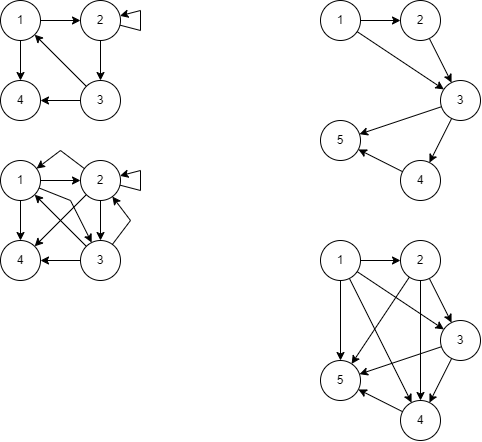

The diagram above was exported from draw.io. Its source (the exported page's mxGraphModel, read from the mxfile embedded in the PNG):
<mxGraphModel dx="913" dy="484" grid="1" gridSize="10" guides="1" tooltips="1" connect="1" arrows="1" fold="1" page="1" pageScale="1" pageWidth="827" pageHeight="1169" math="0" shadow="0">
  <root>
    <mxCell id="0" />
    <mxCell id="1" parent="0" />
    <mxCell id="MR89OZJ_qYjQ4y39Glq6-5" value="" style="edgeStyle=orthogonalEdgeStyle;rounded=0;orthogonalLoop=1;jettySize=auto;html=1;" edge="1" parent="1" source="MR89OZJ_qYjQ4y39Glq6-1" target="MR89OZJ_qYjQ4y39Glq6-2">
      <mxGeometry relative="1" as="geometry" />
    </mxCell>
    <mxCell id="MR89OZJ_qYjQ4y39Glq6-8" value="" style="edgeStyle=orthogonalEdgeStyle;rounded=0;orthogonalLoop=1;jettySize=auto;html=1;" edge="1" parent="1" source="MR89OZJ_qYjQ4y39Glq6-1" target="MR89OZJ_qYjQ4y39Glq6-3">
      <mxGeometry relative="1" as="geometry" />
    </mxCell>
    <mxCell id="MR89OZJ_qYjQ4y39Glq6-1" value="1" style="ellipse;whiteSpace=wrap;html=1;aspect=fixed;" vertex="1" parent="1">
      <mxGeometry x="200" y="160" width="40" height="40" as="geometry" />
    </mxCell>
    <mxCell id="MR89OZJ_qYjQ4y39Glq6-6" value="" style="edgeStyle=orthogonalEdgeStyle;rounded=0;orthogonalLoop=1;jettySize=auto;html=1;" edge="1" parent="1" source="MR89OZJ_qYjQ4y39Glq6-2" target="MR89OZJ_qYjQ4y39Glq6-4">
      <mxGeometry relative="1" as="geometry" />
    </mxCell>
    <mxCell id="MR89OZJ_qYjQ4y39Glq6-2" value="2" style="ellipse;whiteSpace=wrap;html=1;aspect=fixed;" vertex="1" parent="1">
      <mxGeometry x="280" y="160" width="40" height="40" as="geometry" />
    </mxCell>
    <mxCell id="MR89OZJ_qYjQ4y39Glq6-3" value="4" style="ellipse;whiteSpace=wrap;html=1;aspect=fixed;" vertex="1" parent="1">
      <mxGeometry x="200" y="240" width="40" height="40" as="geometry" />
    </mxCell>
    <mxCell id="MR89OZJ_qYjQ4y39Glq6-7" value="" style="edgeStyle=orthogonalEdgeStyle;rounded=0;orthogonalLoop=1;jettySize=auto;html=1;" edge="1" parent="1" source="MR89OZJ_qYjQ4y39Glq6-4" target="MR89OZJ_qYjQ4y39Glq6-3">
      <mxGeometry relative="1" as="geometry" />
    </mxCell>
    <mxCell id="MR89OZJ_qYjQ4y39Glq6-4" value="3" style="ellipse;whiteSpace=wrap;html=1;aspect=fixed;" vertex="1" parent="1">
      <mxGeometry x="280" y="240" width="40" height="40" as="geometry" />
    </mxCell>
    <mxCell id="MR89OZJ_qYjQ4y39Glq6-10" value="" style="endArrow=classic;html=1;rounded=0;startArrow=none;startFill=0;endFill=1;" edge="1" parent="1" source="MR89OZJ_qYjQ4y39Glq6-4" target="MR89OZJ_qYjQ4y39Glq6-1">
      <mxGeometry width="50" height="50" relative="1" as="geometry">
        <mxPoint x="390" y="320" as="sourcePoint" />
        <mxPoint x="440" y="270" as="targetPoint" />
      </mxGeometry>
    </mxCell>
    <mxCell id="MR89OZJ_qYjQ4y39Glq6-11" value="" style="endArrow=none;html=1;rounded=0;startArrow=classic;startFill=1;" edge="1" parent="1" source="MR89OZJ_qYjQ4y39Glq6-2" target="MR89OZJ_qYjQ4y39Glq6-2">
      <mxGeometry width="50" height="50" relative="1" as="geometry">
        <mxPoint x="390" y="320" as="sourcePoint" />
        <mxPoint x="440" y="270" as="targetPoint" />
      </mxGeometry>
    </mxCell>
    <mxCell id="MR89OZJ_qYjQ4y39Glq6-13" value="" style="edgeStyle=orthogonalEdgeStyle;rounded=0;orthogonalLoop=1;jettySize=auto;html=1;" edge="1" parent="1" source="MR89OZJ_qYjQ4y39Glq6-14" target="MR89OZJ_qYjQ4y39Glq6-17">
      <mxGeometry relative="1" as="geometry" />
    </mxCell>
    <mxCell id="MR89OZJ_qYjQ4y39Glq6-14" value="1" style="ellipse;whiteSpace=wrap;html=1;aspect=fixed;" vertex="1" parent="1">
      <mxGeometry x="200" y="320" width="40" height="40" as="geometry" />
    </mxCell>
    <mxCell id="MR89OZJ_qYjQ4y39Glq6-16" value="2" style="ellipse;whiteSpace=wrap;html=1;aspect=fixed;" vertex="1" parent="1">
      <mxGeometry x="280" y="320" width="40" height="40" as="geometry" />
    </mxCell>
    <mxCell id="MR89OZJ_qYjQ4y39Glq6-17" value="4" style="ellipse;whiteSpace=wrap;html=1;aspect=fixed;" vertex="1" parent="1">
      <mxGeometry x="200" y="400" width="40" height="40" as="geometry" />
    </mxCell>
    <mxCell id="MR89OZJ_qYjQ4y39Glq6-18" value="" style="edgeStyle=orthogonalEdgeStyle;rounded=0;orthogonalLoop=1;jettySize=auto;html=1;" edge="1" parent="1" source="MR89OZJ_qYjQ4y39Glq6-19" target="MR89OZJ_qYjQ4y39Glq6-17">
      <mxGeometry relative="1" as="geometry" />
    </mxCell>
    <mxCell id="MR89OZJ_qYjQ4y39Glq6-19" value="3" style="ellipse;whiteSpace=wrap;html=1;aspect=fixed;" vertex="1" parent="1">
      <mxGeometry x="280" y="400" width="40" height="40" as="geometry" />
    </mxCell>
    <mxCell id="MR89OZJ_qYjQ4y39Glq6-20" value="" style="endArrow=classic;html=1;rounded=0;startArrow=none;startFill=0;endFill=1;" edge="1" parent="1" source="MR89OZJ_qYjQ4y39Glq6-19" target="MR89OZJ_qYjQ4y39Glq6-14">
      <mxGeometry width="50" height="50" relative="1" as="geometry">
        <mxPoint x="390" y="480" as="sourcePoint" />
        <mxPoint x="440" y="430" as="targetPoint" />
        <Array as="points" />
      </mxGeometry>
    </mxCell>
    <mxCell id="MR89OZJ_qYjQ4y39Glq6-21" value="" style="endArrow=none;html=1;rounded=0;startArrow=classic;startFill=1;" edge="1" parent="1" source="MR89OZJ_qYjQ4y39Glq6-16" target="MR89OZJ_qYjQ4y39Glq6-16">
      <mxGeometry width="50" height="50" relative="1" as="geometry">
        <mxPoint x="390" y="480" as="sourcePoint" />
        <mxPoint x="440" y="430" as="targetPoint" />
      </mxGeometry>
    </mxCell>
    <mxCell id="MR89OZJ_qYjQ4y39Glq6-22" value="" style="endArrow=classic;html=1;rounded=0;" edge="1" parent="1" source="MR89OZJ_qYjQ4y39Glq6-14" target="MR89OZJ_qYjQ4y39Glq6-19">
      <mxGeometry width="50" height="50" relative="1" as="geometry">
        <mxPoint x="320" y="430" as="sourcePoint" />
        <mxPoint x="370" y="380" as="targetPoint" />
        <Array as="points">
          <mxPoint x="270" y="360" />
        </Array>
      </mxGeometry>
    </mxCell>
    <mxCell id="MR89OZJ_qYjQ4y39Glq6-23" value="" style="endArrow=classic;html=1;rounded=0;" edge="1" parent="1" source="MR89OZJ_qYjQ4y39Glq6-16" target="MR89OZJ_qYjQ4y39Glq6-14">
      <mxGeometry width="50" height="50" relative="1" as="geometry">
        <mxPoint x="320" y="430" as="sourcePoint" />
        <mxPoint x="370" y="380" as="targetPoint" />
        <Array as="points">
          <mxPoint x="260" y="310" />
        </Array>
      </mxGeometry>
    </mxCell>
    <mxCell id="MR89OZJ_qYjQ4y39Glq6-25" value="" style="endArrow=classic;html=1;rounded=0;" edge="1" parent="1" source="MR89OZJ_qYjQ4y39Glq6-14" target="MR89OZJ_qYjQ4y39Glq6-16">
      <mxGeometry width="50" height="50" relative="1" as="geometry">
        <mxPoint x="240" y="370" as="sourcePoint" />
        <mxPoint x="290" y="320" as="targetPoint" />
        <Array as="points" />
      </mxGeometry>
    </mxCell>
    <mxCell id="MR89OZJ_qYjQ4y39Glq6-26" value="" style="endArrow=classic;html=1;rounded=0;" edge="1" parent="1" source="MR89OZJ_qYjQ4y39Glq6-16" target="MR89OZJ_qYjQ4y39Glq6-17">
      <mxGeometry width="50" height="50" relative="1" as="geometry">
        <mxPoint x="250" y="420" as="sourcePoint" />
        <mxPoint x="300" y="370" as="targetPoint" />
      </mxGeometry>
    </mxCell>
    <mxCell id="MR89OZJ_qYjQ4y39Glq6-27" value="" style="endArrow=classic;html=1;rounded=0;" edge="1" parent="1" source="MR89OZJ_qYjQ4y39Glq6-19" target="MR89OZJ_qYjQ4y39Glq6-16">
      <mxGeometry width="50" height="50" relative="1" as="geometry">
        <mxPoint x="260" y="390" as="sourcePoint" />
        <mxPoint x="310" y="340" as="targetPoint" />
        <Array as="points">
          <mxPoint x="330" y="380" />
        </Array>
      </mxGeometry>
    </mxCell>
    <mxCell id="MR89OZJ_qYjQ4y39Glq6-28" value="" style="endArrow=classic;html=1;rounded=0;" edge="1" parent="1" source="MR89OZJ_qYjQ4y39Glq6-16" target="MR89OZJ_qYjQ4y39Glq6-19">
      <mxGeometry width="50" height="50" relative="1" as="geometry">
        <mxPoint x="260" y="390" as="sourcePoint" />
        <mxPoint x="310" y="340" as="targetPoint" />
        <Array as="points" />
      </mxGeometry>
    </mxCell>
    <mxCell id="MR89OZJ_qYjQ4y39Glq6-31" value="1" style="ellipse;whiteSpace=wrap;html=1;aspect=fixed;" vertex="1" parent="1">
      <mxGeometry x="520" y="160" width="40" height="40" as="geometry" />
    </mxCell>
    <mxCell id="MR89OZJ_qYjQ4y39Glq6-33" value="2" style="ellipse;whiteSpace=wrap;html=1;aspect=fixed;" vertex="1" parent="1">
      <mxGeometry x="600" y="160" width="40" height="40" as="geometry" />
    </mxCell>
    <mxCell id="MR89OZJ_qYjQ4y39Glq6-34" value="5" style="ellipse;whiteSpace=wrap;html=1;aspect=fixed;" vertex="1" parent="1">
      <mxGeometry x="520" y="280" width="40" height="40" as="geometry" />
    </mxCell>
    <mxCell id="MR89OZJ_qYjQ4y39Glq6-36" value="3" style="ellipse;whiteSpace=wrap;html=1;aspect=fixed;" vertex="1" parent="1">
      <mxGeometry x="640" y="240" width="40" height="40" as="geometry" />
    </mxCell>
    <mxCell id="MR89OZJ_qYjQ4y39Glq6-39" value="4" style="ellipse;whiteSpace=wrap;html=1;aspect=fixed;" vertex="1" parent="1">
      <mxGeometry x="600" y="320" width="40" height="40" as="geometry" />
    </mxCell>
    <mxCell id="MR89OZJ_qYjQ4y39Glq6-41" value="" style="endArrow=classic;html=1;rounded=0;" edge="1" parent="1" source="MR89OZJ_qYjQ4y39Glq6-31" target="MR89OZJ_qYjQ4y39Glq6-33">
      <mxGeometry width="50" height="50" relative="1" as="geometry">
        <mxPoint x="440" y="310" as="sourcePoint" />
        <mxPoint x="490" y="260" as="targetPoint" />
      </mxGeometry>
    </mxCell>
    <mxCell id="MR89OZJ_qYjQ4y39Glq6-42" value="" style="endArrow=classic;html=1;rounded=0;" edge="1" parent="1" source="MR89OZJ_qYjQ4y39Glq6-33" target="MR89OZJ_qYjQ4y39Glq6-36">
      <mxGeometry width="50" height="50" relative="1" as="geometry">
        <mxPoint x="570" y="190" as="sourcePoint" />
        <mxPoint x="610" y="190" as="targetPoint" />
      </mxGeometry>
    </mxCell>
    <mxCell id="MR89OZJ_qYjQ4y39Glq6-43" value="" style="endArrow=classic;html=1;rounded=0;" edge="1" parent="1" source="MR89OZJ_qYjQ4y39Glq6-31" target="MR89OZJ_qYjQ4y39Glq6-36">
      <mxGeometry width="50" height="50" relative="1" as="geometry">
        <mxPoint x="580" y="200" as="sourcePoint" />
        <mxPoint x="620" y="200" as="targetPoint" />
      </mxGeometry>
    </mxCell>
    <mxCell id="MR89OZJ_qYjQ4y39Glq6-44" value="" style="endArrow=classic;html=1;rounded=0;" edge="1" parent="1" source="MR89OZJ_qYjQ4y39Glq6-36" target="MR89OZJ_qYjQ4y39Glq6-34">
      <mxGeometry width="50" height="50" relative="1" as="geometry">
        <mxPoint x="590" y="210" as="sourcePoint" />
        <mxPoint x="630" y="210" as="targetPoint" />
      </mxGeometry>
    </mxCell>
    <mxCell id="MR89OZJ_qYjQ4y39Glq6-45" value="" style="endArrow=classic;html=1;rounded=0;" edge="1" parent="1" source="MR89OZJ_qYjQ4y39Glq6-39" target="MR89OZJ_qYjQ4y39Glq6-34">
      <mxGeometry width="50" height="50" relative="1" as="geometry">
        <mxPoint x="600" y="220" as="sourcePoint" />
        <mxPoint x="640" y="220" as="targetPoint" />
      </mxGeometry>
    </mxCell>
    <mxCell id="MR89OZJ_qYjQ4y39Glq6-46" value="" style="endArrow=classic;html=1;rounded=0;" edge="1" parent="1" source="MR89OZJ_qYjQ4y39Glq6-36" target="MR89OZJ_qYjQ4y39Glq6-39">
      <mxGeometry width="50" height="50" relative="1" as="geometry">
        <mxPoint x="610" y="230" as="sourcePoint" />
        <mxPoint x="650" y="230" as="targetPoint" />
      </mxGeometry>
    </mxCell>
    <mxCell id="MR89OZJ_qYjQ4y39Glq6-47" value="1" style="ellipse;whiteSpace=wrap;html=1;aspect=fixed;" vertex="1" parent="1">
      <mxGeometry x="520" y="400" width="40" height="40" as="geometry" />
    </mxCell>
    <mxCell id="MR89OZJ_qYjQ4y39Glq6-48" value="2" style="ellipse;whiteSpace=wrap;html=1;aspect=fixed;" vertex="1" parent="1">
      <mxGeometry x="600" y="400" width="40" height="40" as="geometry" />
    </mxCell>
    <mxCell id="MR89OZJ_qYjQ4y39Glq6-49" value="5" style="ellipse;whiteSpace=wrap;html=1;aspect=fixed;" vertex="1" parent="1">
      <mxGeometry x="520" y="520" width="40" height="40" as="geometry" />
    </mxCell>
    <mxCell id="MR89OZJ_qYjQ4y39Glq6-50" value="3" style="ellipse;whiteSpace=wrap;html=1;aspect=fixed;" vertex="1" parent="1">
      <mxGeometry x="640" y="480" width="40" height="40" as="geometry" />
    </mxCell>
    <mxCell id="MR89OZJ_qYjQ4y39Glq6-51" value="4" style="ellipse;whiteSpace=wrap;html=1;aspect=fixed;" vertex="1" parent="1">
      <mxGeometry x="600" y="560" width="40" height="40" as="geometry" />
    </mxCell>
    <mxCell id="MR89OZJ_qYjQ4y39Glq6-52" value="" style="endArrow=classic;html=1;rounded=0;" edge="1" parent="1" source="MR89OZJ_qYjQ4y39Glq6-47" target="MR89OZJ_qYjQ4y39Glq6-48">
      <mxGeometry width="50" height="50" relative="1" as="geometry">
        <mxPoint x="440" y="550" as="sourcePoint" />
        <mxPoint x="490" y="500" as="targetPoint" />
      </mxGeometry>
    </mxCell>
    <mxCell id="MR89OZJ_qYjQ4y39Glq6-53" value="" style="endArrow=classic;html=1;rounded=0;" edge="1" parent="1" source="MR89OZJ_qYjQ4y39Glq6-48" target="MR89OZJ_qYjQ4y39Glq6-50">
      <mxGeometry width="50" height="50" relative="1" as="geometry">
        <mxPoint x="570" y="430" as="sourcePoint" />
        <mxPoint x="610" y="430" as="targetPoint" />
      </mxGeometry>
    </mxCell>
    <mxCell id="MR89OZJ_qYjQ4y39Glq6-54" value="" style="endArrow=classic;html=1;rounded=0;" edge="1" parent="1" source="MR89OZJ_qYjQ4y39Glq6-47" target="MR89OZJ_qYjQ4y39Glq6-50">
      <mxGeometry width="50" height="50" relative="1" as="geometry">
        <mxPoint x="580" y="440" as="sourcePoint" />
        <mxPoint x="620" y="440" as="targetPoint" />
      </mxGeometry>
    </mxCell>
    <mxCell id="MR89OZJ_qYjQ4y39Glq6-55" value="" style="endArrow=classic;html=1;rounded=0;" edge="1" parent="1" source="MR89OZJ_qYjQ4y39Glq6-50" target="MR89OZJ_qYjQ4y39Glq6-49">
      <mxGeometry width="50" height="50" relative="1" as="geometry">
        <mxPoint x="590" y="450" as="sourcePoint" />
        <mxPoint x="630" y="450" as="targetPoint" />
      </mxGeometry>
    </mxCell>
    <mxCell id="MR89OZJ_qYjQ4y39Glq6-56" value="" style="endArrow=classic;html=1;rounded=0;" edge="1" parent="1" source="MR89OZJ_qYjQ4y39Glq6-51" target="MR89OZJ_qYjQ4y39Glq6-49">
      <mxGeometry width="50" height="50" relative="1" as="geometry">
        <mxPoint x="600" y="460" as="sourcePoint" />
        <mxPoint x="640" y="460" as="targetPoint" />
      </mxGeometry>
    </mxCell>
    <mxCell id="MR89OZJ_qYjQ4y39Glq6-57" value="" style="endArrow=classic;html=1;rounded=0;" edge="1" parent="1" source="MR89OZJ_qYjQ4y39Glq6-50" target="MR89OZJ_qYjQ4y39Glq6-51">
      <mxGeometry width="50" height="50" relative="1" as="geometry">
        <mxPoint x="610" y="470" as="sourcePoint" />
        <mxPoint x="650" y="470" as="targetPoint" />
      </mxGeometry>
    </mxCell>
    <mxCell id="MR89OZJ_qYjQ4y39Glq6-58" value="" style="endArrow=classic;html=1;rounded=0;" edge="1" parent="1" source="MR89OZJ_qYjQ4y39Glq6-47" target="MR89OZJ_qYjQ4y39Glq6-49">
      <mxGeometry width="50" height="50" relative="1" as="geometry">
        <mxPoint x="520" y="520" as="sourcePoint" />
        <mxPoint x="570" y="470" as="targetPoint" />
      </mxGeometry>
    </mxCell>
    <mxCell id="MR89OZJ_qYjQ4y39Glq6-59" value="" style="endArrow=classic;html=1;rounded=0;" edge="1" parent="1" source="MR89OZJ_qYjQ4y39Glq6-47" target="MR89OZJ_qYjQ4y39Glq6-51">
      <mxGeometry width="50" height="50" relative="1" as="geometry">
        <mxPoint x="550" y="450" as="sourcePoint" />
        <mxPoint x="550" y="530" as="targetPoint" />
      </mxGeometry>
    </mxCell>
    <mxCell id="MR89OZJ_qYjQ4y39Glq6-60" value="" style="endArrow=classic;html=1;rounded=0;" edge="1" parent="1" source="MR89OZJ_qYjQ4y39Glq6-48" target="MR89OZJ_qYjQ4y39Glq6-51">
      <mxGeometry width="50" height="50" relative="1" as="geometry">
        <mxPoint x="560" y="460" as="sourcePoint" />
        <mxPoint x="560" y="540" as="targetPoint" />
      </mxGeometry>
    </mxCell>
    <mxCell id="MR89OZJ_qYjQ4y39Glq6-61" value="" style="endArrow=classic;html=1;rounded=0;" edge="1" parent="1" source="MR89OZJ_qYjQ4y39Glq6-48" target="MR89OZJ_qYjQ4y39Glq6-49">
      <mxGeometry width="50" height="50" relative="1" as="geometry">
        <mxPoint x="570" y="470" as="sourcePoint" />
        <mxPoint x="570" y="550" as="targetPoint" />
      </mxGeometry>
    </mxCell>
  </root>
</mxGraphModel>